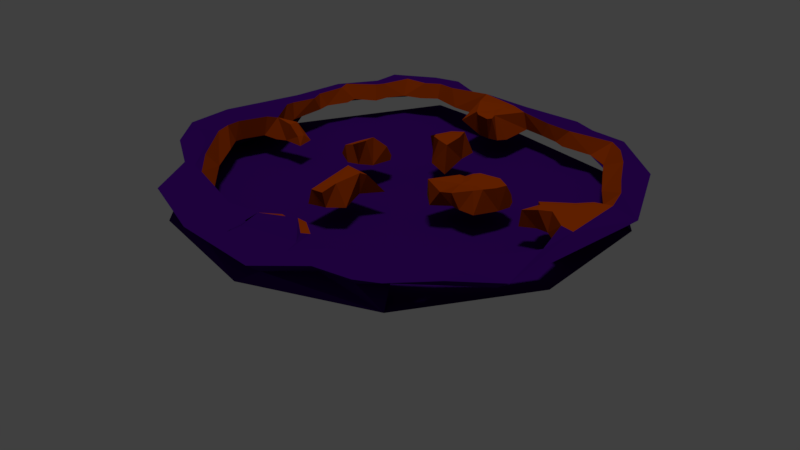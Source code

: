 # Source: realm_walls.blend  (saved by Blender 2.79.0; exported with 4.5.12 LTS)
import bpy
from mathutils import Matrix  # noqa: F401  (used for matrix-valued properties, if any)

bpy.ops.wm.read_factory_settings(use_empty=True)
scene = bpy.context.scene
scene.name = 'Scene'

# ---- collections
col_collection_1 = bpy.data.collections.new('Collection 1'); scene.collection.children.link(col_collection_1)

# ---- materials (node trees are filled in below, after node groups)
mat_material_001 = bpy.data.materials.new('Material.001')
mat_material_001.alpha_threshold = 0.0
mat_material_001.use_transparent_shadow = False
mat_material_001.diffuse_color = (0.035, 0.001938, 0.1237, 1.0)
mat_material_001.roughness = 0.5
mat_material = bpy.data.materials.new('Material')
mat_material.alpha_threshold = 0.0
mat_material.use_transparent_shadow = False
mat_material.diffuse_color = (0.0, 0.2529, 0.0006714, 1.0)
mat_material.roughness = 0.5
mat_material_002 = bpy.data.materials.new('Material.002')
mat_material_002.alpha_threshold = 0.0
mat_material_002.use_transparent_shadow = False
mat_material_002.diffuse_color = (0.4575, 0.1723, 0.009627, 1.0)
mat_material_002.roughness = 0.5
mat_material_003 = bpy.data.materials.new('Material.003')
mat_material_003.alpha_threshold = 0.0
mat_material_003.use_transparent_shadow = False
mat_material_003.diffuse_color = (0.1463, 0.1984, 1.0, 1.0)
mat_material_003.roughness = 0.5
mat_material_004 = bpy.data.materials.new('Material.004')
mat_material_004.alpha_threshold = 0.0
mat_material_004.use_transparent_shadow = False
mat_material_004.diffuse_color = (0.7743, 0.07757, 0.09621, 1.0)
mat_material_004.roughness = 0.5
mat_material_005 = bpy.data.materials.new('Material.005')
mat_material_005.alpha_threshold = 0.0
mat_material_005.use_transparent_shadow = False
mat_material_005.diffuse_color = (0.0, 0.0, 0.0, 1.0)
mat_material_005.roughness = 0.5
mat_material_007 = bpy.data.materials.new('Material.007')
mat_material_007.alpha_threshold = 0.0
mat_material_007.use_transparent_shadow = False
mat_material_007.diffuse_color = (0.3032, 0.03734, 0.0, 1.0)
mat_material_007.specular_color = (0.9404, 1.0, 1.0)
mat_material_007.roughness = 0.5
mat_material_007.specular_intensity = 0.6824
mat_material_006 = bpy.data.materials.new('Material.006')
mat_material_006.alpha_threshold = 0.0
mat_material_006.use_transparent_shadow = False
mat_material_006.diffuse_color = (0.03237, 0.002476, 0.1025, 1.0)
mat_material_006.roughness = 0.5
mat_material_008 = bpy.data.materials.new('Material.008')
mat_material_008.alpha_threshold = 0.0
mat_material_008.use_transparent_shadow = False
mat_material_008.roughness = 0.5

# ---- material node trees

# ---- world
world_world = bpy.data.worlds.new('World'); scene.world = world_world
world_world.color = (0.05088, 0.05088, 0.05088)
world_world.use_sun_shadow = False
world_world.sun_shadow_jitter_overblur = 0.0
world_world.cycles.sampling_method = 'MANUAL'

# ---- lights
light_sun = bpy.data.lights.new('Sun', 'SUN')
light_sun.transmission_factor = 0.0
light_sun.angle = 0.1993
light_sun.energy = 1.0
light_sun.shadow_buffer_clip_start = 0.5
light_sun.shadow_soft_size = 0.1
light_sun.shadow_cascade_max_distance = 1000.0

# ---- meshes
me_plane = bpy.data.meshes.new('Plane')
me_plane.from_pydata([(1.131, 0.6631, -1.233), (-0.08247, 1.057, -1.233), (-0.8326, 0.02495, -1.233), (-0.08247, -1.008, -1.233), (1.131, -0.6132, -1.233), (0.253, 0.02495, -1.904), (-2.027, -3.155, -0.04238), (-3.597, -1.218, -0.04238), (3.995, -1.165, 0.02494), (0.2474, -3.823, -0.04238), (3.995, 1.213, 0.02494), (0.05582, 0.6318, -1.723), (0.5721, 1.007, -1.329), (-0.5823, 0.6318, -1.329), (0.7693, 0.4, -1.723), (-0.5823, -0.5819, -1.329), (-0.3851, 0.02495, -1.723), (0.7693, -0.3501, -1.723), (1.286, 0.02495, -1.329), (0.5721, -0.957, -1.329), (2.509, -3.089, -0.04238), (0.05582, -0.5819, -1.723), (-1.855, 3.787, -0.04238), (-3.412, 1.213, -0.04238), (2.681, 2.99, -0.04238), (0.2607, 3.553, -0.04238), (2.976, -2.452, 0.2945), (3.298, -1.552, 0.3721), (3.652, -2.008, 0.3099), (2.622, -2.08, 0.3658), (3.65, -0.5121, 0.3809), (3.498, 0.6513, 0.3645), (-2.022, -2.927, 0.2415), (-1.778, -2.376, 0.3008), (3.495, 1.126, 0.3463), (3.354, -0.2628, 0.3706), (2.341, -2.735, 0.2608), (-3.187, 1.211, 0.2415), (-0.478, -2.844, 0.3142), (-2.662, 0.02787, 0.3035), (0.3925, -1.532, 0.3388), (-0.2837, 0.3568, 0.3334), (0.2306, 0.9995, 0.3544), (-3.191, -1.513, 0.2415), (3.706, -1.01, 0.3087), (0.7051, -3.708, 0.2415), (1.654, -2.687, 0.3108), (1.119, -2.861, 0.2942), (2.032, -3.136, 0.272), (1.397, -3.204, 0.2673), (-0.6722, -3.564, 0.2971), (-2.384, -2.093, 0.281), (-2.918, 1.375, 0.3192), (-2.931, 0.6618, 0.3242), (-3.502, -0.186, 0.3064), (-2.978, -0.6068, 0.3202), (-2.414, -1.687, 0.3191), (-2.766, -1.096, 0.3394), (-2.81, -0.2234, 0.3151), (-2.987, -0.7731, 0.3303), (-3.534, -0.9515, 0.2932), (-2.967, 2.048, 0.2705), (-2.935, 1.589, 0.3271), (-2.765, 1.986, 0.3176), (-2.612, 2.703, 0.2393), (-2.738, 2.162, 0.3454), (-2.397, 2.417, 0.3207), (-1.814, 3.097, 0.314), (-2.227, 3.188, 0.2259), (-2.323, 2.651, 0.3343), (-2.138, 2.969, 0.3248), (-0.6183, 3.204, 0.2635), (-0.9107, 3.026, 0.3609), (-1.38, 3.593, 0.2547), (-1.495, 3.234, 0.3417), (1.136, 2.979, 0.3267), (3.21, 1.559, 0.3601), (3.254, 2.069, 0.3059), (2.66, 2.546, 0.3339), (2.916, 2.079, 0.3685), (2.241, 2.813, 0.3101), (1.87, 3.487, 0.3341), (1.483, 2.875, 0.3363), (1.705, 2.738, 0.3527), (3.336, -2.329, 0.6249), (3.244, -2.68, 0.5632), (2.673, -2.761, 0.5873), (2.575, -3.206, 0.5131), (2.732, -2.358, 0.6052), (3.498, -1.619, 0.624), (3.978, -2.197, 0.58), (3.966, 0.5678, 0.7078), (4.416, 0.5366, 0.6117), (3.957, -0.5567, 0.7069), (3.773, -1.051, 0.5657), (3.75, 1.201, 0.6243), (-2.335, -2.275, 0.5535), (-1.952, -2.459, 0.6087), (-0.6801, -3.006, 0.6462), (-3.047, -1.406, 0.5663), (-3.458, -1.659, 0.5056), (0.9739, -3.416, 0.5485), (0.7759, -4.044, 0.5056), (-1.884, 3.317, 0.5553), (-2.002, 3.82, 0.5056), (2.503, 3.095, 0.5392), (2.619, 3.296, 0.5131), (3.711, 2.234, 0.5756), (2.849, 2.761, 0.5896), (-1.49, 3.89, 0.52), (-1.587, 3.442, 0.5702), (-3.831, -1.049, 0.5617), (-3.456, -1.205, 0.5865), (-1.349, -3.205, 0.5979), (-0.7209, -3.888, 0.566), (-0.05667, -3.634, 0.6019), (1.513, 3.53, 0.5363), (0.3326, 3.619, 0.5056), (-3.215, 2.21, 0.5371), (-3.454, 1.301, 0.5056), (-2.581, -2.29, 0.5485), (-2.188, -3.195, 0.5056), (2.217, -3.423, 0.5388), (1.936, -2.765, 0.5499), (1.528, -3.497, 0.5337), (1.349, -3.016, 0.5513), (1.665, -3.355, 0.5583), (-2.443, -1.947, 0.6165), (-2.581, -1.934, 0.5572), (-3.101, 1.55, 0.5456), (-2.984, 1.286, 0.5578), (-3.06, 0.7857, 0.5973), (-3.796, -0.217, 0.5761), (-2.99, -1.155, 0.6442), (-3.088, -0.8413, 0.6353), (-3.313, -0.768, 0.6104), (-3.603, -0.5335, 0.6184), (-2.796, 2.923, 0.506), (-3.031, 2.253, 0.5731), (-2.979, 2.054, 0.5609), (-2.795, 3.45, 0.4915), (-2.494, 2.77, 0.5549), (-2.568, 2.613, 0.5647), (-2.303, 3.28, 0.5629), (-0.2875, 3.19, 0.7392), (-0.6623, 3.468, 0.5295), (-1.212, 3.324, 0.6078), (-0.9513, 3.49, 0.585), (0.8505, 3.388, 0.5376), (2.042, 3.188, 0.6062), (1.186, 3.044, 0.5684), (3.514, 1.614, 0.6281), (3.185, 2.258, 0.6371), (1.724, 2.914, 0.5988), (-0.7528, -0.2311, 0.3595), (-0.3976, 0.5184, 0.3387), (-1.151, 0.05774, 0.3267), (-1.989, 0.1353, 0.3218), (-1.935, -0.1884, 0.3254), (1.075, -0.3285, 0.3384), (0.4982, -0.7036, 0.3497), (0.365, 0.6899, 0.349), (1.256, 0.2622, 0.3415), (1.351, -0.617, 0.3403), (2.364, 0.1636, 0.3256), (2.853, -0.3143, 0.3336), (2.307, -0.06454, 0.329), (2.023, 0.505, 0.3432), (1.667, -0.433, 0.3561), (2.11, -0.4684, 0.3461), (1.528, 0.3396, 0.5197), (1.581, 0.5077, 0.3556), (-1.14, -2.715, 0.2952), (-2.519, -0.2062, 0.3075), (0.2469, -1.052, 0.3645), (-2.305, -0.1676, 0.33), (-0.254, -0.7375, 0.3401), (-0.2059, -1.776, 0.3147), (-0.5301, -0.197, 0.3753), (0.5337, -2.522, 0.3063), (0.2459, 0.8486, 0.3557), (0.09973, 1.065, 0.3479), (-2.291, 0.1095, 0.3581), (0.03907, -2.53, 0.3002), (0.1376, -1.734, 0.3372), (0.3609, -2.562, 0.3165), (-2.27, 0.09483, 0.6147), (-2.698, 0.02355, 0.6193), (-2.287, -0.07121, 0.6173), (-3.009, 0.5722, 0.6354), (-2.84, -0.1085, 0.6425), (-3.057, -0.6071, 0.6475), (-0.554, -0.17, 0.7573), (-0.7347, -0.1102, 0.6599), (-0.5188, 0.1843, 0.7563), (-0.7464, 0.1399, 0.6586), (-2.06, -0.1132, 0.4503), (-2.041, 0.01444, 0.4479), (-1.012, -0.0067, 0.5416), (-0.51, -0.01606, 0.7599), (0.6742, -2.711, 0.6377), (0.8461, -3.01, 0.6313), (0.882, -3.137, 0.5451), (0.6998, -3.715, 0.5056), (0.5238, -2.734, 0.6674), (-0.06822, -2.989, 0.6668), (0.2277, -1.009, 0.7149), (0.1406, -1.479, 0.6725), (-0.1189, -0.9076, 0.718), (0.01524, -2.566, 0.5038), (-0.06624, -3.338, 0.5942), (0.9919, -2.95, 0.6406), (0.3097, -0.9288, 0.681), (0.08464, -1.75, 0.5927), (-0.1606, -1.738, 0.5738), (0.3239, -2.653, 0.5248), (1.953, -0.2718, 0.6542), (1.832, -0.4723, 0.355), (2.976, 0.2718, 0.2997), (2.262, 0.3878, 0.3026), (2.938, 0.1378, 0.3135), (3.391, 0.3831, 0.3376), (3.143, -0.2443, 0.3669), (2.978, -0.02758, 0.3095), (2.837, -0.1303, 0.3234), (3.708, -0.4837, 0.697), (3.655, 0.528, 0.6852), (3.332, -0.1381, 0.6778), (3.496, 0.2799, 0.669), (2.22, -0.03589, 0.6917), (1.698, -0.005281, 0.6753), (2.29, 0.1577, 0.69), (2.22, 0.4081, 0.4188), (3.138, -0.2319, 0.6772), (2.866, -0.2734, 0.6091), (2.029, 0.3513, 0.669), (1.9, -0.1476, 0.6869), (2.092, -0.2092, 0.6928), (1.594, 0.2028, 0.6752), (2.845, -0.1272, 0.5286), (1.662, 0.31, 0.6691), (2.973, 0.182, 0.508), (3.022, 0.2664, 0.4927), (3.409, 0.3946, 0.641), (3.199, 0.03125, 0.6724), (2.974, 0.02696, 0.6707), (3.145, 0.2098, 0.6454), (3.055, -0.04796, 0.6729), (1.66, -0.2186, 0.6626), (1.57, -0.02522, 0.6223), (1.211, -0.4864, 0.7143), (1.465, 0.1186, 0.6132), (1.349, 0.1774, 0.5973), (1.509, -0.5533, 0.6009), (1.647, -0.4332, 0.5803), (0.7364, 3.055, 0.3248), (0.7009, 2.46, 0.3071), (-0.2583, 2.38, 0.4696), (-0.2997, 2.942, 0.3862), (0.2973, 3.344, 0.2415), (0.6063, 2.29, 0.3218), (0.2432, 2.268, 0.3334), (0.4632, 2.217, 0.3456), (-0.8227, 0.481, 0.3178), (0.6659, 1.147, 0.3549), (0.6439, 1.508, 0.3494), (0.05751, 1.425, 0.3352), (-0.34, 0.3314, 0.5867), (-0.7507, 0.2986, 0.5756), (0.8117, 0.4788, 0.3412), (-0.348, -0.03264, 0.3488), (0.6218, 3.113, 0.6232), (0.3996, 2.478, 0.6949), (0.2638, 2.447, 0.7019), (0.4819, 2.283, 0.7156), (0.6142, 1.142, 0.752), (0.5168, 1.417, 0.7408), (0.1873, 2.257, 0.7272), (0.08823, 2.358, 0.7294), (-0.2675, 2.954, 0.6793), (0.2623, 3.325, 0.5938), (0.6616, 0.7208, 0.7551), (0.226, 1.422, 0.6731), (0.3071, 2.907, 0.6916), (0.2868, 2.607, 0.7246), (-2.877e-05, 2.803, 0.6988), (-0.03782, 2.884, 0.6795), (0.2918, 3.017, 0.7124), (0.4288, 2.201, 0.718), (0.2456, 0.8957, 0.7514), (0.2124, 0.989, 0.749), (0.411, 0.8175, 0.7535), (0.06951, 1.026, 0.675)], [(259, 25)], [(5, 16, 11), (5, 21, 16), (4, 17, 18), (5, 17, 21), (5, 11, 14), (4, 18, 8), (3, 19, 9), (2, 15, 7), (1, 13, 22), (0, 12, 24), (4, 8, 20), (3, 9, 6), (2, 7, 23), (1, 22, 25), (0, 24, 10), (64, 118, 137), (56, 97, 33), (72, 144, 146), (44, 94, 30), (46, 125, 123), (35, 225, 227), (56, 127, 97), (6, 51, 43), (72, 258, 144), (60, 54, 7), (24, 12, 25), (12, 1, 25), (49, 45, 20), (22, 13, 23), (13, 2, 23), (9, 45, 50), (7, 15, 6), (15, 3, 6), (9, 19, 20), (19, 4, 20), (8, 18, 10), (18, 0, 10), (14, 12, 0), (14, 11, 12), (11, 1, 12), (21, 19, 3), (21, 17, 19), (17, 4, 19), (18, 14, 0), (18, 17, 14), (17, 5, 14), (16, 15, 2), (16, 21, 15), (21, 3, 15), (11, 13, 1), (11, 16, 13), (16, 2, 13), (166, 231, 229), (216, 248, 254), (173, 187, 58), (248, 230, 249), (245, 241, 220), (261, 277, 278), (54, 119, 37), (259, 145, 117), (107, 95, 92), (48, 124, 49), (280, 144, 279), (179, 215, 200), (151, 76, 95), (70, 141, 69), (70, 103, 143), (31, 221, 243), (48, 87, 122), (52, 129, 130), (60, 132, 54), (32, 120, 51), (61, 119, 118), (75, 82, 150), (74, 103, 67), (27, 94, 44), (43, 120, 100), (31, 95, 34), (172, 97, 98), (58, 187, 190), (57, 134, 133), (65, 142, 138), (187, 173, 175), (150, 271, 75), (69, 142, 66), (45, 114, 50), (82, 153, 150), (116, 148, 271), (80, 153, 83), (53, 130, 131), (148, 280, 271), (60, 100, 111), (28, 85, 26), (50, 121, 32), (85, 90, 84), (86, 85, 84), (86, 84, 88), (90, 94, 89), (84, 89, 88), (92, 95, 91), (93, 92, 91), (117, 145, 144), (119, 130, 129), (119, 132, 131), (113, 98, 97), (121, 114, 113), (87, 85, 86), (100, 128, 99), (102, 124, 101), (30, 94, 225), (126, 123, 125), (122, 87, 123), (101, 126, 125), (101, 124, 126), (124, 122, 126), (113, 115, 98), (113, 114, 115), (114, 102, 115), (96, 127, 128), (128, 120, 96), (120, 121, 96), (134, 135, 112), (128, 133, 99), (131, 136, 135), (132, 111, 136), (136, 112, 135), (136, 111, 112), (111, 100, 112), (139, 118, 129), (142, 137, 138), (104, 143, 103), (137, 143, 140), (145, 146, 144), (145, 109, 147), (147, 110, 146), (147, 109, 110), (109, 104, 110), (116, 117, 148), (107, 151, 95), (107, 108, 152), (149, 105, 106), (116, 153, 149), (26, 87, 36), (45, 124, 102), (76, 152, 79), (73, 145, 71), (135, 134, 191), (78, 152, 108), (74, 146, 110), (65, 139, 63), (56, 133, 127), (189, 53, 131), (70, 67, 103), (62, 139, 129), (27, 88, 89), (68, 137, 140), (186, 197, 157), (193, 198, 154), (187, 175, 188), (170, 252, 251), (165, 234, 224), (170, 240, 171), (170, 171, 162), (35, 233, 222), (183, 215, 185), (212, 160, 208), (189, 190, 187), (187, 188, 186), (193, 192, 199), (195, 198, 193), (194, 199, 270), (59, 191, 134), (192, 178, 199), (158, 197, 196), (178, 193, 154), (55, 190, 191), (175, 196, 188), (39, 189, 187), (194, 267, 195), (39, 186, 182), (195, 268, 198), (184, 214, 177), (210, 202, 204), (214, 207, 208), (205, 215, 209), (204, 200, 215), (207, 206, 208), (179, 200, 211), (207, 40, 206), (174, 212, 206), (38, 209, 183), (203, 115, 102), (101, 202, 203), (101, 125, 211), (213, 184, 207), (208, 176, 214), (179, 211, 47), (169, 216, 217), (167, 240, 235), (229, 237, 166), (239, 247, 223), (245, 223, 247), (225, 228, 227), (246, 242, 241), (231, 232, 235), (229, 236, 237), (223, 245, 220), (230, 240, 238), (229, 235, 230), (246, 245, 244), (228, 243, 246), (234, 247, 239), (233, 244, 247), (251, 249, 230), (221, 242, 243), (164, 232, 231), (237, 236, 216), (167, 232, 219), (222, 234, 165), (226, 31, 243), (241, 245, 246), (251, 230, 238), (218, 241, 242), (249, 252, 250), (248, 249, 250), (168, 253, 163), (170, 251, 238), (168, 217, 254), (252, 162, 250), (163, 250, 159), (258, 279, 144), (266, 292, 282), (261, 288, 277), (265, 282, 276), (255, 272, 256), (180, 291, 289), (257, 279, 258), (264, 281, 269), (155, 263, 268), (262, 274, 288), (41, 267, 270), (285, 284, 283), (283, 272, 271), (273, 284, 278), (285, 279, 278), (286, 280, 279), (287, 271, 280), (273, 274, 272), (273, 277, 288), (290, 275, 276), (291, 275, 289), (290, 282, 292), (42, 292, 181), (42, 289, 290), (260, 272, 274), (264, 276, 275), (161, 281, 291), (91, 225, 93), (31, 226, 91), (98, 205, 38), (115, 205, 98), (78, 105, 80), (106, 105, 108), (254, 217, 216), (40, 174, 206), (25, 23, 6), (80, 77, 106), (107, 77, 106), (149, 106, 80), (81, 149, 80), (271, 150, 116), (255, 75, 271), (10, 77, 24), (80, 24, 81), (77, 80, 24), (10, 77, 34), (257, 261, 278), (125, 47, 211), (87, 88, 123), (123, 29, 46), (93, 90, 92), (225, 94, 93), (93, 94, 90), (239, 224, 234), (224, 239, 223), (245, 247, 244), (216, 169, 237), (166, 237, 169), (95, 76, 34), (250, 163, 253), (162, 159, 250), (270, 267, 194), (270, 199, 178), (267, 268, 195), (268, 156, 198), (154, 198, 156), (201, 211, 200), (40, 207, 184), (212, 208, 206), (177, 214, 176), (208, 160, 176), (103, 110, 104), (70, 143, 141), (74, 110, 103), (186, 39, 187), (197, 186, 196), (188, 196, 186), (157, 182, 186), (53, 52, 130), (64, 61, 118), (46, 47, 125), (35, 30, 225), (43, 7, 6), (6, 32, 51), (37, 23, 54), (23, 7, 54), (7, 43, 60), (45, 9, 20), (20, 36, 48), (48, 49, 20), (32, 6, 50), (6, 9, 50), (166, 164, 231), (216, 236, 248), (180, 42, 181), (156, 268, 263), (248, 236, 230), (54, 132, 119), (259, 71, 145), (48, 122, 124), (280, 117, 144), (179, 185, 215), (48, 36, 87), (52, 62, 129), (60, 111, 132), (32, 121, 120), (61, 37, 119), (27, 89, 94), (43, 51, 120), (31, 91, 95), (98, 38, 172), (172, 33, 97), (57, 59, 134), (65, 66, 142), (69, 141, 142), (45, 102, 114), (82, 83, 153), (80, 105, 153), (148, 117, 280), (60, 43, 100), (28, 90, 85), (50, 114, 121), (84, 90, 89), (119, 131, 130), (96, 121, 97), (121, 113, 97), (100, 120, 128), (126, 122, 123), (96, 97, 127), (112, 100, 99), (99, 133, 112), (133, 134, 112), (128, 127, 133), (131, 132, 136), (138, 118, 139), (118, 119, 129), (141, 137, 142), (137, 118, 138), (104, 140, 143), (137, 141, 143), (145, 147, 146), (107, 152, 151), (107, 106, 108), (149, 153, 105), (116, 150, 153), (26, 85, 87), (45, 49, 124), (76, 151, 152), (73, 109, 145), (191, 189, 135), (189, 131, 135), (78, 79, 152), (74, 72, 146), (65, 138, 139), (56, 57, 133), (62, 63, 139), (27, 29, 88), (68, 64, 137), (170, 162, 252), (170, 238, 240), (35, 227, 233), (183, 209, 215), (189, 191, 190), (194, 195, 199), (195, 193, 199), (59, 55, 191), (158, 157, 197), (178, 192, 193), (55, 58, 190), (175, 158, 196), (39, 53, 189), (184, 213, 214), (210, 203, 202), (202, 211, 201), (201, 204, 202), (204, 205, 210), (214, 213, 207), (205, 204, 215), (204, 201, 200), (174, 160, 212), (38, 205, 209), (203, 210, 115), (203, 102, 101), (101, 211, 202), (218, 221, 31), (167, 171, 240), (225, 226, 228), (246, 243, 242), (229, 230, 236), (230, 235, 240), (229, 231, 235), (244, 227, 228), (228, 246, 244), (228, 226, 243), (234, 233, 247), (233, 227, 244), (221, 218, 242), (164, 219, 232), (167, 235, 232), (222, 233, 234), (218, 220, 241), (249, 251, 252), (250, 253, 248), (253, 254, 248), (168, 254, 253), (266, 181, 292), (261, 262, 288), (265, 266, 282), (255, 271, 272), (180, 161, 291), (257, 278, 279), (264, 275, 281), (155, 268, 267), (262, 260, 274), (155, 267, 41), (283, 287, 286), (286, 285, 283), (283, 284, 272), (272, 284, 273), (284, 285, 278), (285, 286, 279), (286, 287, 280), (287, 283, 271), (273, 288, 274), (273, 278, 277), (290, 289, 275), (291, 281, 275), (290, 276, 282), (42, 290, 292), (42, 180, 289), (260, 256, 272), (264, 265, 276), (161, 269, 281), (91, 226, 225), (78, 108, 105), (20, 8, 25), (8, 10, 25), (10, 24, 25), (25, 22, 23), (23, 7, 6), (6, 9, 25), (9, 20, 25), (123, 88, 29)])
me_plane.polygons.foreach_set('material_index', [0, 0, 0, 0, 0, 0, 0, 0, 0, 0, 0, 0, 0, 0, 0, 0, 6, 6, 6, 6, 6, 6, 0, 6, 0, 0, 0, 0, 0, 0, 0, 0, 0, 0, 0, 0, 0, 0, 0, 0, 0, 0, 0, 0, 0, 0, 0, 0, 0, 0, 0, 0, 6, 6, 6, 6, 6, 6, 0, 0, 0, 0, 6, 6, 6, 6, 6, 6, 0, 6, 0, 0, 0, 6, 6, 6, 0, 6, 6, 6, 6, 6, 6, 6, 6, 0, 6, 0, 6, 6, 0, 0, 0, 0, 0, 0, 0, 0, 0, 0, 0, 0, 0, 0, 0, 0, 0, 0, 0, 6, 0, 0, 0, 0, 0, 0, 0, 0, 0, 0, 0, 0, 0, 0, 0, 0, 0, 0, 0, 0, 0, 0, 0, 0, 0, 0, 0, 0, 0, 0, 0, 0, 0, 0, 6, 0, 0, 6, 6, 6, 6, 6, 6, 6, 6, 0, 6, 6, 6, 6, 6, 6, 6, 6, 6, 6, 0, 6, 6, 6, 6, 6, 6, 6, 6, 6, 6, 6, 6, 6, 6, 6, 0, 6, 6, 6, 6, 6, 6, 6, 6, 0, 0, 0, 6, 6, 6, 6, 6, 6, 6, 6, 6, 6, 6, 6, 6, 6, 6, 6, 6, 6, 6, 6, 6, 6, 6, 6, 6, 6, 6, 6, 6, 6, 6, 6, 6, 6, 6, 2, 6, 6, 6, 6, 6, 6, 6, 6, 6, 6, 6, 6, 6, 6, 6, 6, 6, 6, 6, 6, 6, 6, 6, 6, 6, 6, 6, 6, 6, 6, 0, 6, 0, 6, 6, 0, 0, 0, 0, 0, 0, 6, 0, 0, 0, 0, 6, 6, 0, 6, 0, 0, 0, 6, 6, 6, 6, 6, 6, 6, 6, 6, 6, 6, 6, 6, 6, 6, 6, 6, 6, 0, 6, 6, 6, 6, 6, 6, 6, 0, 6, 6, 0, 0, 0, 0, 0, 0, 0, 0, 0, 0, 6, 6, 4, 6, 6, 0, 0, 0, 0, 6, 0, 6, 0, 0, 0, 6, 0, 6, 6, 6, 6, 6, 6, 0, 6, 6, 0, 0, 0, 0, 0, 0, 0, 0, 0, 0, 0, 0, 0, 0, 0, 0, 0, 0, 0, 0, 0, 0, 0, 0, 0, 0, 0, 0, 0, 6, 0, 0, 0, 6, 6, 6, 6, 6, 6, 0, 6, 6, 6, 6, 0, 6, 6, 6, 6, 6, 6, 6, 6, 6, 0, 0, 0, 0, 6, 6, 6, 6, 6, 0, 0, 0, 1, 6, 6, 6, 6, 6, 6, 6, 6, 6, 6, 6, 6, 6, 6, 6, 6, 6, 6, 6, 6, 6, 6, 6, 6, 6, 6, 6, 6, 6, 6, 6, 6, 6, 6, 6, 6, 6, 6, 6, 6, 6, 6, 6, 6, 6, 6, 6, 6, 6, 6, 0, 0, 0, 0, 0, 0, 0, 6])
_uv = me_plane.uv_layers.new(name='UVMap')
_uv.uv.foreach_set('vector', [0.7619, 0.257, 0.727, 0.2662, 0.7411, 0.2277, 0.7619, 0.257, 0.7544, 0.2898, 0.727, 0.2662, 0.5808, 0.5779, 0.6087, 0.5818, 0.5866, 0.6128, 0.7619, 0.257, 0.7854, 0.2658, 0.7544, 0.2898, 0.7619, 0.257, 0.7411, 0.2277, 0.7772, 0.2274, 0.5808, 0.5779, 0.5866, 0.6128, 0.5079, 0.6154, 0.7395, 0.3096, 0.7723, 0.2968, 0.747, 0.4032, 0.6929, 0.2695, 0.7139, 0.2972, 0.5739, 0.3469, 0.7168, 0.2039, 0.7005, 0.235, 0.5963, 0.1108, 0.7783, 0.2035, 0.7507, 0.1962, 0.7799, 0.0808, 0.5808, 0.5779, 0.5079, 0.6154, 0.511, 0.5077, 0.7395, 0.3096, 0.747, 0.4032, 0.6525, 0.4068, 0.6929, 0.2695, 0.5739, 0.3469, 0.5591, 0.2415, 0.7168, 0.2039, 0.5963, 0.1108, 0.6807, 0.09098, 0.7783, 0.2035, 0.7799, 0.0808, 0.8455, 0.1371, 0.5405, 0.1495, 0.5096, 0.1823, 0.5223, 0.139, 0.9565, 0.2854, 0.9413, 0.2764, 0.9565, 0.2697, 0.04471, 0.5797, 0.02815, 0.6197, 0.02872, 0.5695, 0.26, 0.4428, 0.2623, 0.4609, 0.7409, 0.8587, 0.3563, 0.3488, 0.3859, 0.3292, 0.367, 0.3587, 0.7417, 0.8857, 0.7554, 0.8593, 0.7562, 0.8862, 0.9565, 0.2854, 0.9413, 0.2934, 0.9413, 0.2764, 0.6525, 0.4068, 0.6027, 0.3908, 0.5594, 0.3751, 0.04471, 0.5797, 0.04418, 0.6259, 0.02815, 0.6197, 0.5358, 0.3518, 0.5285, 0.3119, 0.5739, 0.3469, 0.7799, 0.0808, 0.7507, 0.1962, 0.6807, 0.09098, 0.7507, 0.1962, 0.7168, 0.2039, 0.6807, 0.09098, 0.7932, 0.3836, 0.7668, 0.4214, 0.8282, 0.3404, 0.5963, 0.1108, 0.7005, 0.235, 0.5591, 0.2415, 0.7005, 0.235, 0.6929, 0.2695, 0.5591, 0.2415, 0.747, 0.4032, 0.7668, 0.4214, 0.699, 0.4369, 0.5739, 0.3469, 0.7139, 0.2972, 0.6525, 0.4068, 0.7139, 0.2972, 0.7395, 0.3096, 0.6525, 0.4068, 0.747, 0.4032, 0.7723, 0.2968, 0.8282, 0.3404, 0.5866, 0.5474, 0.5808, 0.5779, 0.511, 0.5077, 0.5079, 0.6154, 0.5866, 0.6128, 0.5102, 0.7116, 0.7951, 0.2344, 0.7783, 0.2035, 0.8455, 0.1371, 0.3181, 0.8981, 0.2923, 0.8981, 0.3098, 0.8687, 0.7772, 0.2274, 0.7411, 0.2277, 0.7507, 0.1962, 0.7411, 0.2277, 0.7168, 0.2039, 0.7507, 0.1962, 0.3793, 0.5562, 0.3959, 0.5195, 0.4034, 0.5497, 0.6096, 0.553, 0.6087, 0.5818, 0.5866, 0.5474, 0.6087, 0.5818, 0.5808, 0.5779, 0.5866, 0.5474, 0.5866, 0.6128, 0.6096, 0.6185, 0.5823, 0.6403, 0.5866, 0.6128, 0.6087, 0.5818, 0.6096, 0.6185, 0.7854, 0.2658, 0.7619, 0.257, 0.7772, 0.2274, 0.727, 0.2662, 0.7139, 0.2972, 0.6929, 0.2695, 0.727, 0.2662, 0.7544, 0.2898, 0.7139, 0.2972, 0.3793, 0.5562, 0.4034, 0.5497, 0.4034, 0.5848, 0.7411, 0.2277, 0.7005, 0.235, 0.7168, 0.2039, 0.7411, 0.2277, 0.727, 0.2662, 0.7005, 0.235, 0.727, 0.2662, 0.6929, 0.2695, 0.7005, 0.235, 0.9, 0.8645, 0.8915, 0.8753, 0.8921, 0.8625, 0.2329, 0.3406, 0.3833, 0.7718, 0.3793, 0.7831, 0.2676, 0.09748, 0.2553, 0.08893, 0.1224, 0.8037, 0.3833, 0.7718, 0.2188, 0.3221, 0.3917, 0.7639, 0.2058, 0.3905, 0.1999, 0.3901, 0.5079, 0.9639, 0.04867, 0.6697, 0.037, 0.6701, 0.1027, 0.2174, 0.5285, 0.3119, 0.5092, 0.2332, 0.5297, 0.2356, 0.6703, 0.06724, 0.6161, 0.07466, 0.6619, 0.05021, 0.08064, 0.4024, 0.1319, 0.4413, 0.1653, 0.4637, 0.8352, 0.875, 0.8224, 0.8597, 0.8352, 0.8454, 0.04873, 0.2187, 0.06059, 0.1897, 0.07342, 0.193, 0.04016, 0.7682, 0.03473, 0.7742, 0.03204, 0.7674, 0.1145, 0.4058, 0.124, 0.3922, 0.1319, 0.4413, 0.1053, 0.8802, 0.1196, 0.9009, 0.1054, 0.9066, 0.08828, 0.08916, 0.06584, 0.09996, 0.07534, 0.07831, 0.1738, 0.4242, 0.1834, 0.4123, 0.2178, 0.7931, 0.6834, 0.5169, 0.6692, 0.5245, 0.6679, 0.5077, 0.6827, 0.9351, 0.6659, 0.9097, 0.6827, 0.9153, 0.5358, 0.3518, 0.5079, 0.3161, 0.5285, 0.3119, 0.63, 0.4277, 0.5885, 0.4018, 0.6027, 0.3908, 0.5301, 0.1888, 0.5092, 0.2332, 0.5096, 0.1823, 0.04449, 0.2781, 0.06595, 0.2896, 0.3803, 0.6595, 0.07045, 0.1244, 0.06584, 0.09996, 0.07954, 0.1091, 0.2861, 0.4169, 0.2623, 0.4609, 0.26, 0.4428, 0.7544, 0.517, 0.7409, 0.566, 0.7409, 0.5077, 0.1738, 0.4242, 0.1319, 0.4413, 0.14, 0.4248, 0.3665, 0.1851, 0.3575, 0.1423, 0.3996, 0.2191, 0.1224, 0.8037, 0.2553, 0.08893, 0.1053, 0.8034, 0.5959, 0.8733, 0.5793, 0.9006, 0.5794, 0.8822, 0.1453, 0.06276, 0.114, 0.06976, 0.1377, 0.04784, 0.5094, 0.9082, 0.2676, 0.09748, 0.91, 0.7614, 0.3003, 0.5676, 0.05602, 0.2461, 0.04449, 0.2781, 0.1151, 0.08537, 0.114, 0.06976, 0.1235, 0.08292, 0.1053, 0.6428, 0.1186, 0.7086, 0.1053, 0.7139, 0.3965, 0.658, 0.3793, 0.6658, 0.3803, 0.6595, 0.02815, 0.2818, 0.04169, 0.2474, 0.05602, 0.2461, 0.3965, 0.6949, 0.3793, 0.6658, 0.3955, 0.6637, 0.2297, 0.06439, 0.1647, 0.05478, 0.2294, 0.04961, 0.04169, 0.2474, 0.04873, 0.2187, 0.05602, 0.2461, 0.5358, 0.3518, 0.5414, 0.3848, 0.5157, 0.3594, 0.6816, 0.6116, 0.6668, 0.5691, 0.6824, 0.5734, 0.699, 0.4369, 0.6181, 0.4419, 0.63, 0.4277, 0.3508, 0.4284, 0.318, 0.4637, 0.3308, 0.4301, 0.3602, 0.3983, 0.3508, 0.4284, 0.3308, 0.4301, 0.3602, 0.3983, 0.3308, 0.4301, 0.3377, 0.3979, 0.318, 0.4637, 0.2623, 0.4609, 0.2907, 0.4328, 0.3308, 0.4301, 0.2907, 0.4328, 0.3377, 0.3979, 0.1653, 0.4637, 0.1319, 0.4413, 0.1675, 0.4392, 0.2288, 0.4484, 0.1653, 0.4637, 0.1675, 0.4392, 0.03376, 0.2176, 0.05075, 0.1652, 0.06059, 0.1897, 0.1934, 0.03349, 0.1647, 0.05478, 0.1779, 0.0425, 0.1934, 0.03349, 0.2788, 0.02788, 0.2294, 0.04961, 0.4198, 0.1853, 0.3996, 0.2191, 0.3575, 0.1423, 0.4269, 0.1403, 0.4516, 0.2251, 0.4198, 0.1853, 0.3882, 0.3975, 0.3508, 0.4284, 0.3602, 0.3983, 0.3545, 0.0587, 0.3616, 0.1082, 0.337, 0.07846, 0.447, 0.3073, 0.4105, 0.343, 0.4109, 0.3125, 0.7409, 0.8587, 0.0, 0.0, 0.7554, 0.8593, 0.4015, 0.3491, 0.367, 0.3587, 0.3859, 0.3292, 0.4003, 0.3796, 0.3882, 0.3975, 0.367, 0.3587, 0.4109, 0.3125, 0.4015, 0.3491, 0.3859, 0.3292, 0.4109, 0.3125, 0.4105, 0.343, 0.4015, 0.3491, 0.4105, 0.343, 0.4003, 0.3796, 0.4015, 0.3491, 0.4198, 0.1853, 0.4318, 0.2586, 0.3996, 0.2191, 0.4198, 0.1853, 0.4516, 0.2251, 0.4318, 0.2586, 0.4516, 0.2251, 0.447, 0.3073, 0.4318, 0.2586, 0.378, 0.1243, 0.3596, 0.1252, 0.3616, 0.1082, 0.3616, 0.1082, 0.381, 0.1112, 0.378, 0.1243, 0.381, 0.1112, 0.4269, 0.1403, 0.378, 0.1243, 0.3059, 0.07429, 0.3045, 0.05851, 0.3296, 0.05462, 0.3616, 0.1082, 0.3206, 0.09224, 0.337, 0.07846, 0.2294, 0.04961, 0.2943, 0.04084, 0.3045, 0.05851, 0.2788, 0.02788, 0.3245, 0.03319, 0.2943, 0.04084, 0.2943, 0.04084, 0.3296, 0.05462, 0.3045, 0.05851, 0.2943, 0.04084, 0.3245, 0.03319, 0.3296, 0.05462, 0.3245, 0.03319, 0.3545, 0.0587, 0.3296, 0.05462, 0.1386, 0.0583, 0.1417, 0.03843, 0.1779, 0.0425, 0.114, 0.06976, 0.09927, 0.05499, 0.1377, 0.04784, 0.04515, 0.09035, 0.07534, 0.07831, 0.06584, 0.09996, 0.09927, 0.05499, 0.07534, 0.07831, 0.07061, 0.05059, 0.05075, 0.1652, 0.06324, 0.1366, 0.06059, 0.1897, 0.05075, 0.1652, 0.0351, 0.117, 0.05196, 0.1492, 0.05196, 0.1492, 0.05636, 0.1149, 0.06324, 0.1366, 0.05196, 0.1492, 0.0351, 0.117, 0.05636, 0.1149, 0.0351, 0.117, 0.04515, 0.09035, 0.05636, 0.1149, 0.02815, 0.2818, 0.03376, 0.2176, 0.04169, 0.2474, 0.08064, 0.4024, 0.1145, 0.4058, 0.1319, 0.4413, 0.08064, 0.4024, 0.05805, 0.3603, 0.08237, 0.3826, 0.3108, 0.5494, 0.3109, 0.5235, 0.323, 0.5195, 0.323, 0.5813, 0.2923, 0.5633, 0.3108, 0.5494, 0.6824, 0.5734, 0.6692, 0.5245, 0.6846, 0.5323, 0.8107, 0.5493, 0.8265, 0.5181, 0.8265, 0.5632, 0.124, 0.3922, 0.08237, 0.3826, 0.09439, 0.3708, 0.8264, 0.6712, 0.8126, 0.6309, 0.8264, 0.6264, 0.3045, 0.05851, 0.3059, 0.07429, 0.2979, 0.07147, 0.07201, 0.3503, 0.08237, 0.3826, 0.05805, 0.3603, 0.04637, 0.5586, 0.02872, 0.5695, 0.03052, 0.5465, 0.9578, 0.6336, 0.9508, 0.6458, 0.9514, 0.6264, 0.3495, 0.134, 0.3206, 0.09224, 0.3596, 0.1252, 0.2932, 0.6946, 0.3102, 0.6946, 0.2952, 0.7084, 0.08828, 0.08916, 0.07954, 0.1091, 0.06584, 0.09996, 0.1823, 0.05784, 0.1386, 0.0583, 0.1779, 0.0425, 0.2861, 0.4169, 0.3377, 0.3979, 0.2907, 0.4328, 0.5536, 0.1182, 0.5223, 0.139, 0.517, 0.1121, 0.2932, 0.6501, 0.5789, 0.9706, 0.5866, 0.9706, 0.6659, 0.8429, 0.7661, 0.7855, 0.6829, 0.8426, 0.5094, 0.9082, 0.91, 0.7614, 0.5079, 0.8881, 0.9612, 0.9364, 0.9621, 0.9451, 0.9573, 0.9367, 0.9558, 0.1885, 0.9493, 0.1892, 0.2167, 0.3862, 0.7485, 0.6853, 0.7419, 0.6741, 0.7563, 0.6725, 0.7485, 0.6853, 0.7563, 0.6725, 0.966, 0.945, 0.9558, 0.2131, 0.9413, 0.2016, 0.9558, 0.2008, 0.03675, 0.798, 0.03473, 0.7742, 0.04178, 0.7748, 0.04271, 0.8953, 0.5081, 0.7674, 0.04271, 0.8538, 0.2288, 0.06329, 0.2644, 0.07822, 0.2553, 0.08893, 0.5094, 0.9082, 0.5079, 0.8881, 0.2932, 0.6501, 0.7497, 0.7579, 0.7409, 0.7511, 0.7533, 0.7473, 0.7616, 0.7547, 0.7661, 0.7855, 0.7497, 0.7579, 0.7661, 0.7411, 0.9413, 0.03918, 0.9584, 0.03933, 0.5958, 0.8903, 0.5789, 0.9036, 0.5793, 0.9006, 0.6661, 0.8539, 0.6831, 0.8536, 0.7533, 0.7473, 0.5866, 0.9608, 0.5789, 0.9706, 0.5789, 0.9607, 0.6831, 0.8536, 0.6659, 0.8429, 0.6829, 0.8426, 0.123, 0.77, 0.1053, 0.8034, 0.106, 0.7696, 0.91, 0.7614, 0.9018, 0.7735, 0.893, 0.7612, 0.3094, 0.6683, 0.2932, 0.6946, 0.2923, 0.6683, 0.7661, 0.7411, 0.3966, 0.8527, 0.7616, 0.7547, 0.2562, 0.09004, 0.2932, 0.6501, 0.3102, 0.6501, 0.7616, 0.7547, 0.3963, 0.8623, 0.7661, 0.7855, 0.8285, 0.7411, 0.8304, 0.7538, 0.8225, 0.7524, 0.4157, 0.2556, 0.3965, 0.3051, 0.3883, 0.2886, 0.1472, 0.5756, 0.1271, 0.5593, 0.1472, 0.5195, 0.3811, 0.2501, 0.3696, 0.2763, 0.3653, 0.2527, 0.3883, 0.2886, 0.3636, 0.2826, 0.3696, 0.2763, 0.1271, 0.5593, 0.1169, 0.5352, 0.1472, 0.5195, 0.0, 0.0, 0.03204, 0.7674, 0.3846, 0.3093, 0.5226, 0.8057, 0.5081, 0.8054, 0.1169, 0.5352, 0.5079, 0.7802, 0.5226, 0.7677, 0.5224, 0.7806, 0.3868, 0.9634, 0.3806, 0.9482, 0.3841, 0.9479, 0.4297, 0.3004, 0.4318, 0.2586, 0.447, 0.3073, 0.4109, 0.3125, 0.3965, 0.3051, 0.4297, 0.3004, 0.4109, 0.3125, 0.3859, 0.3292, 0.3846, 0.3093, 0.1306, 0.5739, 0.8285, 0.7411, 0.1271, 0.5593, 0.1472, 0.5195, 0.02815, 0.8542, 0.1472, 0.5756, 0.0, 0.0, 0.3846, 0.3093, 0.04263, 0.7406, 0.2307, 0.3564, 0.2329, 0.3406, 0.2439, 0.3337, 0.756, 0.6548, 0.7419, 0.6741, 0.7409, 0.6548, 0.2121, 0.3568, 0.223, 0.3496, 0.9, 0.8645, 0.2157, 0.3854, 0.2092, 0.3955, 0.2925, 0.9677, 0.0, 0.0, 0.2925, 0.9677, 0.2092, 0.3955, 0.2278, 0.43, 0.1874, 0.4165, 0.2022, 0.4097, 0.1944, 0.3983, 0.1928, 0.3917, 0.1999, 0.3901, 0.2003, 0.3627, 0.1862, 0.3641, 0.1927, 0.341, 0.2121, 0.3568, 0.2242, 0.3388, 0.223, 0.3496, 0.2925, 0.9677, 0.0, 0.0, 0.2009, 0.3909, 0.2188, 0.3221, 0.1982, 0.3215, 0.2084, 0.3146, 0.2121, 0.3568, 0.1927, 0.341, 0.2188, 0.3221, 0.1944, 0.3983, 0.2058, 0.3905, 0.2036, 0.4026, 0.1874, 0.4165, 0.182, 0.4109, 0.1944, 0.3983, 0.2227, 0.392, 0.2092, 0.3955, 0.2157, 0.3854, 0.2123, 0.4006, 0.2036, 0.4026, 0.2092, 0.3955, 0.4013, 0.7554, 0.3917, 0.7639, 0.2188, 0.3221, 0.2035, 0.7915, 0.2134, 0.7727, 0.2178, 0.7931, 0.8993, 0.8773, 0.8932, 0.8892, 0.8915, 0.8753, 0.223, 0.3496, 0.2242, 0.3388, 0.2329, 0.3406, 0.756, 0.6548, 0.7484, 0.6317, 0.7563, 0.6264, 0.9558, 0.2008, 0.9493, 0.1892, 0.9558, 0.1885, 0.1725, 0.4228, 0.2035, 0.8034, 0.182, 0.4109, 0.1999, 0.3901, 0.2058, 0.3905, 0.1944, 0.3983, 0.9573, 0.9367, 0.2188, 0.3221, 0.7414, 0.6807, 0.5079, 0.9711, 0.5117, 0.965, 0.5117, 0.9721, 0.3917, 0.7639, 0.4065, 0.7583, 0.4065, 0.7969, 0.3833, 0.7718, 0.3917, 0.7639, 0.4065, 0.7969, 0.9573, 0.8566, 0.9692, 0.8657, 0.9587, 0.8659, 0.9612, 0.9364, 0.9573, 0.9367, 0.7414, 0.6807, 0.2419, 0.3254, 0.2439, 0.3337, 0.9667, 0.8568, 0.4065, 0.7583, 0.966, 0.945, 0.4065, 0.7969, 0.2497, 0.319, 0.2094, 0.8771, 0.2035, 0.8781, 0.04418, 0.6259, 0.03251, 0.6263, 0.02815, 0.6197, 0.9719, 0.7427, 0.9663, 0.7642, 0.9663, 0.7411, 0.04867, 0.6697, 0.03737, 0.6834, 0.037, 0.6701, 0.9529, 0.4359, 0.9413, 0.4502, 0.9413, 0.437, 0.2035, 0.6546, 0.216, 0.6903, 0.2044, 0.691, 0.8835, 0.5442, 0.8944, 0.5362, 0.8951, 0.5441, 0.04732, 0.6577, 0.03251, 0.6263, 0.04418, 0.6259, 0.8944, 0.6521, 0.8828, 0.6264, 0.8945, 0.6264, 0.2065, 0.2037, 0.206, 0.1761, 0.236, 0.1937, 0.2062, 0.7165, 0.2179, 0.7071, 0.2179, 0.7158, 0.1989, 0.2264, 0.2254, 0.2035, 0.2397, 0.2041, 0.07935, 0.2089, 0.08752, 0.226, 0.07099, 0.2245, 0.07099, 0.2245, 0.0925, 0.2395, 0.05602, 0.2461, 0.09644, 0.2262, 0.08752, 0.226, 0.1027, 0.2174, 0.07935, 0.2089, 0.07342, 0.193, 0.1027, 0.2174, 0.07519, 0.206, 0.04873, 0.2187, 0.07342, 0.193, 0.06526, 0.2229, 0.05602, 0.2461, 0.04873, 0.2187, 0.09644, 0.2262, 0.113, 0.2484, 0.0925, 0.2395, 0.09644, 0.2262, 0.1182, 0.2253, 0.1191, 0.2388, 0.2107, 0.5519, 0.2342, 0.5548, 0.236, 0.5842, 0.2107, 0.5337, 0.2342, 0.5548, 0.2112, 0.5465, 0.2107, 0.5519, 0.2171, 0.5747, 0.2035, 0.5557, 0.8836, 0.5481, 0.8953, 0.5559, 0.8836, 0.556, 0.8836, 0.5481, 0.8951, 0.5441, 0.8953, 0.548, 0.2062, 0.7078, 0.216, 0.6903, 0.2179, 0.7071, 0.8944, 0.6521, 0.8828, 0.6758, 0.8827, 0.6521, 0.8828, 0.5363, 0.8953, 0.5077, 0.8944, 0.5362, 0.1675, 0.4392, 0.2278, 0.43, 0.2288, 0.4484, 0.2035, 0.8034, 0.2178, 0.805, 0.2163, 0.8213, 0.3996, 0.2191, 0.3793, 0.9634, 0.3868, 0.9634, 0.4318, 0.2586, 0.3793, 0.9634, 0.3996, 0.2191, 0.07201, 0.3503, 0.3109, 0.5235, 0.3965, 0.6949, 0.03116, 0.3435, 0.3109, 0.5235, 0.05805, 0.3603, 0.9667, 0.8568, 0.2439, 0.3337, 0.2329, 0.3406, 0.5081, 0.8054, 0.5079, 0.7802, 0.1169, 0.5352, 0.0, 0.0, 0.0, 0.0, 0.0, 0.0, 0.0, 0.0, 0.0, 0.0, 0.0, 0.0, 0.08064, 0.4024, 0.0, 0.0, 0.03116, 0.3435, 0.3108, 0.5494, 0.0, 0.0, 0.0, 0.0, 0.7462, 0.06006, 0.3108, 0.5494, 0.0, 0.0, 0.05602, 0.2461, 0.3003, 0.5676, 0.02815, 0.2818, 0.2035, 0.6546, 0.04449, 0.2781, 0.2152, 0.6539, 0.8455, 0.1371, 0.0, 0.0, 0.7799, 0.0808, 0.0, 0.0, 0.0, 0.0, 0.7462, 0.06006, 0.0, 0.0, 0.0, 0.0, 0.7799, 0.0808, 0.8455, 0.1371, 0.0, 0.0, 0.8565, 0.1218, 0.04732, 0.6577, 0.04867, 0.6697, 0.03565, 0.6581, 0.3859, 0.3292, 0.04263, 0.7406, 0.3846, 0.3093, 0.3882, 0.3975, 0.0, 0.0, 0.367, 0.3587, 0.367, 0.3587, 0.3293, 0.3849, 0.5946, 0.8175, 0.2288, 0.4484, 0.0, 0.0, 0.1653, 0.4637, 0.2278, 0.43, 0.0, 0.0, 0.2288, 0.4484, 0.2288, 0.4484, 0.0, 0.0, 0.318, 0.4637, 0.2157, 0.3854, 0.2167, 0.3862, 0.2227, 0.392, 0.2167, 0.3862, 0.2157, 0.3854, 0.2925, 0.9677, 0.2058, 0.3905, 0.2092, 0.3955, 0.2036, 0.4026, 0.2329, 0.3406, 0.2307, 0.3564, 0.223, 0.3496, 0.9, 0.8645, 0.223, 0.3496, 0.2307, 0.3564, 0.0, 0.0, 0.0, 0.0, 0.0, 0.0, 0.2094, 0.8771, 0.2497, 0.319, 0.9692, 0.8657, 0.966, 0.945, 0.2035, 0.8781, 0.4065, 0.7969, 0.9584, 0.03933, 0.3966, 0.8527, 0.7661, 0.7411, 0.9584, 0.03933, 0.9413, 0.03918, 0.6831, 0.8536, 0.3966, 0.8527, 0.3963, 0.8623, 0.7616, 0.7547, 0.3963, 0.8623, 0.6831, 0.8109, 0.7661, 0.7855, 0.6829, 0.8426, 0.7661, 0.7855, 0.6831, 0.8109, 0.3736, 0.2999, 0.3846, 0.3093, 0.03204, 0.7674, 0.5081, 0.8054, 0.5226, 0.8057, 0.8285, 0.7411, 0.04271, 0.8953, 0.04271, 0.8538, 0.1169, 0.5352, 0.8225, 0.7524, 0.8304, 0.7538, 0.02815, 0.8542, 0.04271, 0.8538, 0.5081, 0.7674, 0.2829, 0.2189, 0.06584, 0.09996, 0.05636, 0.1149, 0.04515, 0.09035, 0.1053, 0.8802, 0.1196, 0.8713, 0.1196, 0.9009, 0.07045, 0.1244, 0.03052, 0.5465, 0.06584, 0.09996, 0.2932, 0.6501, 0.2562, 0.09004, 0.2923, 0.6683, 0.3023, 0.637, 0.2932, 0.6501, 0.5789, 0.9607, 0.5079, 0.8881, 0.5789, 0.9607, 0.2932, 0.6501, 0.5866, 0.9706, 0.3102, 0.6501, 0.2932, 0.6501, 0.2297, 0.06439, 0.1702, 0.06914, 0.1647, 0.05478, 0.5405, 0.1495, 0.5301, 0.1888, 0.5096, 0.1823, 0.3563, 0.3488, 0.3847, 0.3104, 0.3859, 0.3292, 0.7417, 0.8857, 0.7409, 0.8587, 0.7554, 0.8593, 0.5594, 0.3751, 0.5739, 0.3469, 0.6525, 0.4068, 0.6525, 0.4068, 0.63, 0.4277, 0.6027, 0.3908, 0.5297, 0.2356, 0.5591, 0.2415, 0.5285, 0.3119, 0.5591, 0.2415, 0.5739, 0.3469, 0.5285, 0.3119, 0.5739, 0.3469, 0.5594, 0.3751, 0.5358, 0.3518, 0.7668, 0.4214, 0.747, 0.4032, 0.8282, 0.3404, 0.8282, 0.3404, 0.8366, 0.3561, 0.8222, 0.3693, 0.8222, 0.3693, 0.7932, 0.3836, 0.8282, 0.3404, 0.63, 0.4277, 0.6525, 0.4068, 0.699, 0.4369, 0.6525, 0.4068, 0.747, 0.4032, 0.699, 0.4369, 0.9, 0.8645, 0.8993, 0.8773, 0.8915, 0.8753, 0.2329, 0.3406, 0.2242, 0.3388, 0.3833, 0.7718, 0.1819, 0.2387, 0.1771, 0.2361, 0.1763, 0.228, 0.2464, 0.1639, 0.236, 0.1937, 0.206, 0.1761, 0.3833, 0.7718, 0.2242, 0.3388, 0.2188, 0.3221, 0.5285, 0.3119, 0.5079, 0.3161, 0.5092, 0.2332, 0.6703, 0.06724, 0.6282, 0.08974, 0.6161, 0.07466, 0.8352, 0.875, 0.8224, 0.8919, 0.8224, 0.8597, 0.04873, 0.2187, 0.03376, 0.2176, 0.06059, 0.1897, 0.04016, 0.7682, 0.04178, 0.7748, 0.03473, 0.7742, 0.6834, 0.5169, 0.6846, 0.5323, 0.6692, 0.5245, 0.6827, 0.9351, 0.6672, 0.9299, 0.6659, 0.9097, 0.5358, 0.3518, 0.5157, 0.3594, 0.5079, 0.3161, 0.63, 0.4277, 0.6181, 0.4419, 0.5885, 0.4018, 0.5301, 0.1888, 0.5297, 0.2356, 0.5092, 0.2332, 0.2861, 0.4169, 0.2907, 0.4328, 0.2623, 0.4609, 0.7544, 0.517, 0.7544, 0.5706, 0.7409, 0.566, 0.1738, 0.4242, 0.1675, 0.4392, 0.1319, 0.4413, 0.3996, 0.2191, 0.3812, 0.2512, 0.3665, 0.1851, 0.3665, 0.1851, 0.3476, 0.1497, 0.3575, 0.1423, 0.5959, 0.8733, 0.5958, 0.8903, 0.5793, 0.9006, 0.1453, 0.06276, 0.1235, 0.08292, 0.114, 0.06976, 0.1151, 0.08537, 0.1048, 0.07241, 0.114, 0.06976, 0.1053, 0.6428, 0.1186, 0.6314, 0.1186, 0.7086, 0.3965, 0.658, 0.3955, 0.6637, 0.3793, 0.6658, 0.3965, 0.6949, 0.3803, 0.6996, 0.3793, 0.6658, 0.04169, 0.2474, 0.03376, 0.2176, 0.04873, 0.2187, 0.5358, 0.3518, 0.5594, 0.3751, 0.5414, 0.3848, 0.6816, 0.6116, 0.6659, 0.6106, 0.6668, 0.5691, 0.699, 0.4369, 0.6931, 0.452, 0.6181, 0.4419, 0.3308, 0.4301, 0.318, 0.4637, 0.2907, 0.4328, 0.1934, 0.03349, 0.2294, 0.04961, 0.1647, 0.05478, 0.378, 0.1243, 0.4269, 0.1403, 0.3575, 0.1423, 0.4269, 0.1403, 0.4198, 0.1853, 0.3575, 0.1423, 0.3545, 0.0587, 0.381, 0.1112, 0.3616, 0.1082, 0.4015, 0.3491, 0.4003, 0.3796, 0.367, 0.3587, 0.378, 0.1243, 0.3575, 0.1423, 0.3596, 0.1252, 0.3296, 0.05462, 0.3545, 0.0587, 0.337, 0.07846, 0.337, 0.07846, 0.3206, 0.09224, 0.3296, 0.05462, 0.3206, 0.09224, 0.3059, 0.07429, 0.3296, 0.05462, 0.3616, 0.1082, 0.3596, 0.1252, 0.3206, 0.09224, 0.2294, 0.04961, 0.2788, 0.02788, 0.2943, 0.04084, 0.1377, 0.04784, 0.1417, 0.03843, 0.1386, 0.0583, 0.1417, 0.03843, 0.1934, 0.03349, 0.1779, 0.0425, 0.1048, 0.07241, 0.09927, 0.05499, 0.114, 0.06976, 0.09927, 0.05499, 0.1417, 0.03843, 0.1377, 0.04784, 0.04515, 0.09035, 0.07061, 0.05059, 0.07534, 0.07831, 0.09927, 0.05499, 0.1048, 0.07241, 0.07534, 0.07831, 0.05075, 0.1652, 0.05196, 0.1492, 0.06324, 0.1366, 0.08064, 0.4024, 0.08237, 0.3826, 0.1145, 0.4058, 0.08064, 0.4024, 0.03116, 0.3435, 0.05805, 0.3603, 0.3108, 0.5494, 0.2923, 0.5633, 0.3109, 0.5235, 0.323, 0.5813, 0.3003, 0.5676, 0.2923, 0.5633, 0.6824, 0.5734, 0.6668, 0.5691, 0.6692, 0.5245, 0.8107, 0.5493, 0.8107, 0.5077, 0.8265, 0.5181, 0.124, 0.3922, 0.1145, 0.4058, 0.08237, 0.3826, 0.8264, 0.6712, 0.8126, 0.6797, 0.8126, 0.6309, 0.2979, 0.07147, 0.2288, 0.06329, 0.3045, 0.05851, 0.2288, 0.06329, 0.2294, 0.04961, 0.3045, 0.05851, 0.07201, 0.3503, 0.09439, 0.3708, 0.08237, 0.3826, 0.04637, 0.5586, 0.04471, 0.5797, 0.02872, 0.5695, 0.9578, 0.6336, 0.9578, 0.6537, 0.9508, 0.6458, 0.3495, 0.134, 0.3136, 0.1036, 0.3206, 0.09224, 0.1823, 0.05784, 0.1461, 0.07238, 0.1386, 0.0583, 0.2861, 0.4169, 0.3293, 0.3849, 0.3377, 0.3979, 0.5536, 0.1182, 0.5405, 0.1495, 0.5223, 0.139, 0.9612, 0.9364, 0.966, 0.945, 0.9621, 0.9451, 0.7485, 0.6853, 0.7414, 0.6807, 0.7419, 0.6741, 0.9558, 0.2131, 0.9413, 0.2139, 0.9413, 0.2016, 0.03675, 0.798, 0.0299, 0.7974, 0.03473, 0.7742, 0.2288, 0.06329, 0.2979, 0.07147, 0.2644, 0.07822, 0.7661, 0.7411, 0.7616, 0.7547, 0.7533, 0.7473, 0.7616, 0.7547, 0.7497, 0.7579, 0.7533, 0.7473, 0.5958, 0.8903, 0.5959, 0.905, 0.5789, 0.9036, 0.5866, 0.9608, 0.5866, 0.9706, 0.5789, 0.9706, 0.6831, 0.8536, 0.6661, 0.8539, 0.6659, 0.8429, 0.123, 0.77, 0.1224, 0.8037, 0.1053, 0.8034, 0.91, 0.7614, 0.9095, 0.7736, 0.9018, 0.7735, 0.3094, 0.6683, 0.3102, 0.6946, 0.2932, 0.6946, 0.8285, 0.7411, 0.8367, 0.7425, 0.8304, 0.7538, 0.4157, 0.2556, 0.4297, 0.3004, 0.3965, 0.3051, 0.3965, 0.3051, 0.3846, 0.3093, 0.3736, 0.2999, 0.3736, 0.2999, 0.3883, 0.2886, 0.3965, 0.3051, 0.3883, 0.2886, 0.3811, 0.2501, 0.4157, 0.2556, 0.1472, 0.5756, 0.1306, 0.5739, 0.1271, 0.5593, 0.3811, 0.2501, 0.3883, 0.2886, 0.3696, 0.2763, 0.3883, 0.2886, 0.3736, 0.2999, 0.3636, 0.2826, 0.5079, 0.7802, 0.5081, 0.7674, 0.5226, 0.7677, 0.3868, 0.9634, 0.3793, 0.9634, 0.3806, 0.9482, 0.4297, 0.3004, 0.4157, 0.2556, 0.4318, 0.2586, 0.4297, 0.3004, 0.447, 0.3073, 0.4109, 0.3125, 0.4109, 0.3125, 0.3846, 0.3093, 0.3965, 0.3051, 0.1938, 0.3925, 0.1834, 0.4123, 0.1738, 0.4242, 0.756, 0.6548, 0.7563, 0.6725, 0.7419, 0.6741, 0.2278, 0.43, 0.1725, 0.4228, 0.1874, 0.4165, 0.1944, 0.3983, 0.182, 0.4109, 0.1928, 0.3917, 0.2121, 0.3568, 0.2188, 0.3221, 0.2242, 0.3388, 0.2188, 0.3221, 0.1927, 0.341, 0.1982, 0.3215, 0.2121, 0.3568, 0.2003, 0.3627, 0.1927, 0.341, 0.2036, 0.4026, 0.2022, 0.4097, 0.1874, 0.4165, 0.1874, 0.4165, 0.1944, 0.3983, 0.2036, 0.4026, 0.1874, 0.4165, 0.1725, 0.4228, 0.182, 0.4109, 0.2227, 0.392, 0.2123, 0.4006, 0.2092, 0.3955, 0.2123, 0.4006, 0.2022, 0.4097, 0.2036, 0.4026, 0.2035, 0.7915, 0.2069, 0.7722, 0.2134, 0.7727, 0.8993, 0.8773, 0.901, 0.8932, 0.8932, 0.8892, 0.756, 0.6548, 0.7409, 0.6548, 0.7484, 0.6317, 0.9558, 0.2008, 0.9413, 0.2016, 0.9493, 0.1892, 0.5079, 0.9711, 0.5079, 0.9639, 0.5117, 0.965, 0.3917, 0.7639, 0.4013, 0.7554, 0.4065, 0.7583, 0.4065, 0.7969, 0.3841, 0.792, 0.3833, 0.7718, 0.3841, 0.792, 0.3793, 0.7831, 0.3833, 0.7718, 0.9573, 0.8566, 0.9667, 0.8568, 0.9692, 0.8657, 0.9719, 0.7427, 0.9719, 0.7659, 0.9663, 0.7642, 0.04867, 0.6697, 0.04905, 0.6829, 0.03737, 0.6834, 0.9529, 0.4359, 0.9529, 0.4491, 0.9413, 0.4502, 0.2035, 0.6546, 0.2152, 0.6539, 0.216, 0.6903, 0.8835, 0.5442, 0.8828, 0.5363, 0.8944, 0.5362, 0.04732, 0.6577, 0.03565, 0.6581, 0.03251, 0.6263, 0.8944, 0.6521, 0.8827, 0.6521, 0.8828, 0.6264, 0.2065, 0.2037, 0.236, 0.1937, 0.2254, 0.2035, 0.2062, 0.7165, 0.2062, 0.7078, 0.2179, 0.7071, 0.2065, 0.2037, 0.2254, 0.2035, 0.1989, 0.2264, 0.07099, 0.2245, 0.06526, 0.2229, 0.07519, 0.206, 0.07519, 0.206, 0.07935, 0.2089, 0.07099, 0.2245, 0.07099, 0.2245, 0.08752, 0.226, 0.0925, 0.2395, 0.0925, 0.2395, 0.08752, 0.226, 0.09644, 0.2262, 0.08752, 0.226, 0.07935, 0.2089, 0.1027, 0.2174, 0.07935, 0.2089, 0.07519, 0.206, 0.07342, 0.193, 0.07519, 0.206, 0.06526, 0.2229, 0.04873, 0.2187, 0.06526, 0.2229, 0.07099, 0.2245, 0.05602, 0.2461, 0.09644, 0.2262, 0.1191, 0.2388, 0.113, 0.2484, 0.09644, 0.2262, 0.1027, 0.2174, 0.1182, 0.2253, 0.2107, 0.5519, 0.2112, 0.5465, 0.2342, 0.5548, 0.2107, 0.5337, 0.236, 0.5195, 0.2342, 0.5548, 0.2107, 0.5519, 0.236, 0.5842, 0.2171, 0.5747, 0.8836, 0.5481, 0.8953, 0.548, 0.8953, 0.5559, 0.8836, 0.5481, 0.8835, 0.5442, 0.8951, 0.5441, 0.2062, 0.7078, 0.2044, 0.691, 0.216, 0.6903, 0.8944, 0.6521, 0.8945, 0.6758, 0.8828, 0.6758, 0.8828, 0.5363, 0.8836, 0.5079, 0.8953, 0.5077, 0.1675, 0.4392, 0.1725, 0.4228, 0.2278, 0.43, 0.07201, 0.3503, 0.05805, 0.3603, 0.3109, 0.5235, 0.0, 0.0, 0.0, 0.0, 0.0, 0.0, 0.0, 0.0, 0.0, 0.0, 0.0, 0.0, 0.0, 0.0, 0.0, 0.0, 0.0, 0.0, 0.0, 0.0, 0.0, 0.0, 0.0, 0.0, 0.0, 0.0, 0.0, 0.0, 0.0, 0.0, 0.0, 0.0, 0.0, 0.0, 0.0, 0.0, 0.0, 0.0, 0.0, 0.0, 0.0, 0.0, 0.367, 0.3587, 0.3377, 0.3979, 0.3293, 0.3849])
me_plane.materials.append(mat_material_001)
me_plane.materials.append(mat_material)
me_plane.materials.append(mat_material_002)
me_plane.materials.append(mat_material_003)
me_plane.materials.append(mat_material_004)
me_plane.materials.append(mat_material_005)
me_plane.materials.append(mat_material_007)
me_plane.materials.append(mat_material_006)
me_plane.materials.append(mat_material_008)
me_plane.use_remesh_preserve_volume = False
me_plane.use_remesh_preserve_attributes = False
me_plane.use_mirror_vertex_groups = False
me_plane.update()

# ---- objects
ob_sun = bpy.data.objects.new('Sun', light_sun)
ob_plane = bpy.data.objects.new('Plane', me_plane)

# ---- transforms, parenting, visibility, modifiers, constraints
ob_sun.location = (-3.284, -0.9385, 3.954)
ob_sun.lineart.crease_threshold = 0.0
ob_plane.location = (0.0, 0.0, 0.0)
ob_plane.scale = (1.156, 1.156, 1.156)
ob_plane.lineart.crease_threshold = 0.0

# ---- collection membership
col_collection_1.objects.link(ob_sun)
col_collection_1.objects.link(ob_plane)

# ---- scene / render settings (as saved in the file)
scene.frame_start = 1; scene.frame_end = 250; scene.frame_set(3)
scene.render.engine = 'BLENDER_EEVEE_NEXT'
scene.render.resolution_percentage = 50
scene.render.dither_intensity = 0.0
scene.cycles.use_denoising = False
scene.cycles.samples = 128
scene.cycles.sampling_pattern = 'TABULATED_SOBOL'
scene.cycles.use_adaptive_sampling = False
scene.cycles.use_light_tree = False
scene.cycles.blur_glossy = 0.0
scene.cycles.sample_clamp_indirect = 0.0
scene.view_settings.view_transform = 'Standard'
bpy.context.view_layer.update()

# ---- added for rendering (the .blend has no active camera): camera
cam_auto = bpy.data.cameras.new('AutoCamera')
cam_auto.lens = 50.0
cam_auto.sensor_width = 36.0
cam_auto.clip_end = 1000.0
ob_auto_camera = bpy.data.objects.new('AutoCamera', cam_auto)
scene.collection.objects.link(ob_auto_camera)
ob_auto_camera.location = (12.9094, -15.1745, 9.39514)
ob_auto_camera.rotation_euler = (1.09748, -7.21219e-08, 0.694738)
scene.camera = ob_auto_camera
bpy.context.view_layer.update()
